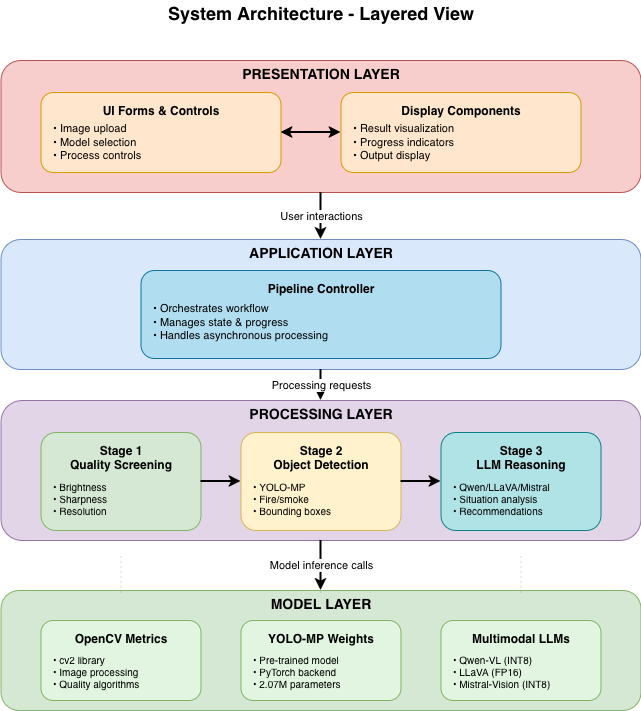

The diagram above was exported from draw.io. Its source (the exported page's mxGraphModel, read from the mxfile embedded in the PNG):
<mxGraphModel dx="976" dy="563" grid="1" gridSize="10" guides="1" tooltips="1" connect="1" arrows="1" fold="1" page="1" pageScale="1" pageWidth="827" pageHeight="1169" math="0" shadow="0">
  <root>
    <mxCell id="0" />
    <mxCell id="1" parent="0" />
    <mxCell id="k6g-6mTPpRBRhTtTTwUt-34" parent="1" style="text;html=1;strokeColor=none;fillColor=none;align=center;verticalAlign=middle;whiteSpace=wrap;rounded=0;fontSize=18;fontStyle=1" value="System Architecture - Layered View" vertex="1">
      <mxGeometry height="30" width="400" x="574.5" y="800" as="geometry" />
    </mxCell>
    <mxCell id="k6g-6mTPpRBRhTtTTwUt-35" parent="1" style="rounded=1;whiteSpace=wrap;html=1;fillColor=#f8cecc;strokeColor=#b85450;fontStyle=1;verticalAlign=top;align=center;fontSize=14;" value="PRESENTATION LAYER" vertex="1">
      <mxGeometry height="132" width="640" x="454.5" y="860" as="geometry" />
    </mxCell>
    <mxCell id="k6g-6mTPpRBRhTtTTwUt-36" parent="1" style="rounded=1;whiteSpace=wrap;html=1;fillColor=#ffe6cc;strokeColor=#d79b00;fontStyle=1;align=center;verticalAlign=top;spacingTop=5;" value="UI Forms &amp; Controls" vertex="1">
      <mxGeometry height="80" width="240" x="494.5" y="892" as="geometry" />
    </mxCell>
    <mxCell id="k6g-6mTPpRBRhTtTTwUt-37" parent="1" style="text;html=1;strokeColor=none;fillColor=none;align=left;verticalAlign=middle;whiteSpace=wrap;rounded=0;fontSize=11;" value="• Image upload&#10;• Model selection&#10;• Process controls" vertex="1">
      <mxGeometry height="50" width="220" x="504.5" y="917" as="geometry" />
    </mxCell>
    <mxCell id="k6g-6mTPpRBRhTtTTwUt-38" parent="1" style="rounded=1;whiteSpace=wrap;html=1;fillColor=#ffe6cc;strokeColor=#d79b00;fontStyle=1;align=center;verticalAlign=top;spacingTop=5;" value="Display Components" vertex="1">
      <mxGeometry height="80" width="240" x="794.5" y="892" as="geometry" />
    </mxCell>
    <mxCell id="k6g-6mTPpRBRhTtTTwUt-39" parent="1" style="text;html=1;strokeColor=none;fillColor=none;align=left;verticalAlign=middle;whiteSpace=wrap;rounded=0;fontSize=11;" value="• Result visualization&#10;• Progress indicators&#10;• Output display" vertex="1">
      <mxGeometry height="50" width="220" x="804.5" y="917" as="geometry" />
    </mxCell>
    <mxCell id="k6g-6mTPpRBRhTtTTwUt-40" edge="1" parent="1" source="k6g-6mTPpRBRhTtTTwUt-36" style="endArrow=classic;startArrow=classic;html=1;rounded=0;exitX=1;exitY=0.5;exitDx=0;exitDy=0;entryX=0;entryY=0.5;entryDx=0;entryDy=0;strokeWidth=2;" target="k6g-6mTPpRBRhTtTTwUt-38" value="">
      <mxGeometry height="50" relative="1" width="50" as="geometry">
        <mxPoint x="744.5" y="1142" as="sourcePoint" />
        <mxPoint x="794.5" y="1092" as="targetPoint" />
      </mxGeometry>
    </mxCell>
    <mxCell id="k6g-6mTPpRBRhTtTTwUt-41" edge="1" parent="1" source="k6g-6mTPpRBRhTtTTwUt-35" style="endArrow=classic;html=1;rounded=0;exitX=0.5;exitY=1;exitDx=0;exitDy=0;entryX=0.5;entryY=0;entryDx=0;entryDy=0;strokeWidth=2;" target="k6g-6mTPpRBRhTtTTwUt-42" value="User interactions">
      <mxGeometry height="50" relative="1" width="50" as="geometry">
        <mxPoint as="offset" />
        <mxPoint x="744.5" y="1142" as="sourcePoint" />
        <mxPoint x="794.5" y="1092" as="targetPoint" />
      </mxGeometry>
    </mxCell>
    <mxCell id="k6g-6mTPpRBRhTtTTwUt-42" parent="1" style="rounded=1;whiteSpace=wrap;html=1;fillColor=#dae8fc;strokeColor=#6c8ebf;fontStyle=1;verticalAlign=top;align=center;fontSize=14;" value="APPLICATION LAYER" vertex="1">
      <mxGeometry height="130" width="640" x="454.5" y="1039" as="geometry" />
    </mxCell>
    <mxCell id="k6g-6mTPpRBRhTtTTwUt-43" parent="1" style="rounded=1;whiteSpace=wrap;html=1;fillColor=#b1ddf0;strokeColor=#10739e;fontStyle=1;align=center;verticalAlign=top;spacingTop=5;" value="Pipeline Controller" vertex="1">
      <mxGeometry height="88" width="360" x="594.5" y="1070" as="geometry" />
    </mxCell>
    <mxCell id="k6g-6mTPpRBRhTtTTwUt-44" parent="1" style="text;html=1;strokeColor=none;fillColor=none;align=left;verticalAlign=middle;whiteSpace=wrap;rounded=0;fontSize=11;" value="• Orchestrates workflow&#10;• Manages state &amp; progress&#10;• Handles asynchronous processing" vertex="1">
      <mxGeometry height="43" width="340" x="604.5" y="1100" as="geometry" />
    </mxCell>
    <mxCell id="k6g-6mTPpRBRhTtTTwUt-45" edge="1" parent="1" source="k6g-6mTPpRBRhTtTTwUt-42" style="endArrow=classic;html=1;rounded=0;exitX=0.5;exitY=1;exitDx=0;exitDy=0;entryX=0.5;entryY=0;entryDx=0;entryDy=0;strokeWidth=2;" target="k6g-6mTPpRBRhTtTTwUt-46" value="Processing requests">
      <mxGeometry height="50" relative="1" width="50" as="geometry">
        <mxPoint as="offset" />
        <mxPoint x="744.5" y="1242" as="sourcePoint" />
        <mxPoint x="794.5" y="1192" as="targetPoint" />
      </mxGeometry>
    </mxCell>
    <mxCell id="k6g-6mTPpRBRhTtTTwUt-46" parent="1" style="rounded=1;whiteSpace=wrap;html=1;fillColor=#e1d5e7;strokeColor=#9673a6;fontStyle=1;verticalAlign=top;align=center;fontSize=14;" value="PROCESSING LAYER" vertex="1">
      <mxGeometry height="140" width="640" x="454.5" y="1200" as="geometry" />
    </mxCell>
    <mxCell id="k6g-6mTPpRBRhTtTTwUt-47" parent="1" style="rounded=1;whiteSpace=wrap;html=1;fillColor=#d5e8d4;strokeColor=#82b366;fontStyle=1;align=center;verticalAlign=top;spacingTop=5;" value="Stage 1&#10;Quality Screening" vertex="1">
      <mxGeometry height="98" width="160" x="494.5" y="1232" as="geometry" />
    </mxCell>
    <mxCell id="k6g-6mTPpRBRhTtTTwUt-48" parent="1" style="text;html=1;strokeColor=none;fillColor=none;align=left;verticalAlign=middle;whiteSpace=wrap;rounded=0;fontSize=10;" value="• Brightness&#10;• Sharpness&#10;• Resolution" vertex="1">
      <mxGeometry height="53" width="140" x="504.5" y="1273.5" as="geometry" />
    </mxCell>
    <mxCell id="k6g-6mTPpRBRhTtTTwUt-49" parent="1" style="rounded=1;whiteSpace=wrap;html=1;fillColor=#fff2cc;strokeColor=#d6b656;fontStyle=1;align=center;verticalAlign=top;spacingTop=5;" value="Stage 2&#10;Object Detection" vertex="1">
      <mxGeometry height="98" width="160" x="694.5" y="1232" as="geometry" />
    </mxCell>
    <mxCell id="k6g-6mTPpRBRhTtTTwUt-50" parent="1" style="text;html=1;strokeColor=none;fillColor=none;align=left;verticalAlign=middle;whiteSpace=wrap;rounded=0;fontSize=10;" value="• YOLO-MP&#10;• Fire/smoke&#10;• Bounding boxes" vertex="1">
      <mxGeometry height="40" width="140" x="704.5" y="1280" as="geometry" />
    </mxCell>
    <mxCell id="k6g-6mTPpRBRhTtTTwUt-51" parent="1" style="rounded=1;whiteSpace=wrap;html=1;fillColor=#b0e3e6;strokeColor=#0e8088;fontStyle=1;align=center;verticalAlign=top;spacingTop=5;" value="Stage 3&#10;LLM Reasoning" vertex="1">
      <mxGeometry height="98" width="160" x="894.5" y="1232" as="geometry" />
    </mxCell>
    <mxCell id="k6g-6mTPpRBRhTtTTwUt-52" parent="1" style="text;html=1;strokeColor=none;fillColor=none;align=left;verticalAlign=middle;whiteSpace=wrap;rounded=0;fontSize=10;" value="• Qwen/LLaVA/Mistral&#10;• Situation analysis&#10;• Recommendations" vertex="1">
      <mxGeometry height="40" width="140" x="904.5" y="1280" as="geometry" />
    </mxCell>
    <mxCell id="k6g-6mTPpRBRhTtTTwUt-53" edge="1" parent="1" source="k6g-6mTPpRBRhTtTTwUt-47" style="endArrow=classic;html=1;rounded=0;exitX=1;exitY=0.5;exitDx=0;exitDy=0;entryX=0;entryY=0.5;entryDx=0;entryDy=0;strokeWidth=2;" target="k6g-6mTPpRBRhTtTTwUt-49" value="">
      <mxGeometry height="50" relative="1" width="50" as="geometry">
        <mxPoint x="744.5" y="1342" as="sourcePoint" />
        <mxPoint x="794.5" y="1292" as="targetPoint" />
      </mxGeometry>
    </mxCell>
    <mxCell id="k6g-6mTPpRBRhTtTTwUt-54" edge="1" parent="1" source="k6g-6mTPpRBRhTtTTwUt-49" style="endArrow=classic;html=1;rounded=0;exitX=1;exitY=0.5;exitDx=0;exitDy=0;entryX=0;entryY=0.5;entryDx=0;entryDy=0;strokeWidth=2;" target="k6g-6mTPpRBRhTtTTwUt-51" value="">
      <mxGeometry height="50" relative="1" width="50" as="geometry">
        <mxPoint x="744.5" y="1342" as="sourcePoint" />
        <mxPoint x="794.5" y="1292" as="targetPoint" />
      </mxGeometry>
    </mxCell>
    <mxCell id="k6g-6mTPpRBRhTtTTwUt-55" edge="1" parent="1" source="k6g-6mTPpRBRhTtTTwUt-46" style="endArrow=classic;html=1;rounded=0;exitX=0.5;exitY=1;exitDx=0;exitDy=0;entryX=0.5;entryY=0;entryDx=0;entryDy=0;strokeWidth=2;" target="k6g-6mTPpRBRhTtTTwUt-56" value="Model inference calls">
      <mxGeometry height="50" relative="1" width="50" as="geometry">
        <mxPoint as="offset" />
        <mxPoint x="744.5" y="1442" as="sourcePoint" />
        <mxPoint x="794.5" y="1392" as="targetPoint" />
      </mxGeometry>
    </mxCell>
    <mxCell id="k6g-6mTPpRBRhTtTTwUt-56" parent="1" style="rounded=1;whiteSpace=wrap;html=1;fillColor=#d5e8d4;strokeColor=#82b366;fontStyle=1;verticalAlign=top;align=center;fontSize=14;" value="MODEL LAYER" vertex="1">
      <mxGeometry height="120" width="640" x="454.5" y="1390" as="geometry" />
    </mxCell>
    <mxCell id="k6g-6mTPpRBRhTtTTwUt-57" parent="1" style="rounded=1;whiteSpace=wrap;html=1;fillColor=#e1f5e1;strokeColor=#82b366;fontStyle=1;align=center;verticalAlign=top;spacingTop=5;" value="OpenCV Metrics" vertex="1">
      <mxGeometry height="80" width="160" x="494.5" y="1420" as="geometry" />
    </mxCell>
    <mxCell id="k6g-6mTPpRBRhTtTTwUt-58" parent="1" style="text;html=1;strokeColor=none;fillColor=none;align=left;verticalAlign=middle;whiteSpace=wrap;rounded=0;fontSize=10;" value="• cv2 library&#10;• Image processing&#10;• Quality algorithms" vertex="1">
      <mxGeometry height="45" width="140" x="504.5" y="1450" as="geometry" />
    </mxCell>
    <mxCell id="k6g-6mTPpRBRhTtTTwUt-59" parent="1" style="rounded=1;whiteSpace=wrap;html=1;fillColor=#e1f5e1;strokeColor=#82b366;fontStyle=1;align=center;verticalAlign=top;spacingTop=5;" value="YOLO-MP Weights" vertex="1">
      <mxGeometry height="80" width="160" x="694.5" y="1420" as="geometry" />
    </mxCell>
    <mxCell id="k6g-6mTPpRBRhTtTTwUt-60" parent="1" style="text;html=1;strokeColor=none;fillColor=none;align=left;verticalAlign=middle;whiteSpace=wrap;rounded=0;fontSize=10;" value="• Pre-trained model&#10;• PyTorch backend&#10;• 2.07M parameters" vertex="1">
      <mxGeometry height="45" width="140" x="704.5" y="1450" as="geometry" />
    </mxCell>
    <mxCell id="k6g-6mTPpRBRhTtTTwUt-61" parent="1" style="rounded=1;whiteSpace=wrap;html=1;fillColor=#e1f5e1;strokeColor=#82b366;fontStyle=1;align=center;verticalAlign=top;spacingTop=5;" value="Multimodal LLMs" vertex="1">
      <mxGeometry height="80" width="160" x="894.5" y="1420" as="geometry" />
    </mxCell>
    <mxCell id="k6g-6mTPpRBRhTtTTwUt-62" parent="1" style="text;html=1;strokeColor=none;fillColor=none;align=left;verticalAlign=middle;whiteSpace=wrap;rounded=0;fontSize=10;" value="• Qwen-VL (INT8)&#10;• LLaVA (FP16)&#10;• Mistral-Vision (INT8)" vertex="1">
      <mxGeometry height="45" width="140" x="904.5" y="1450" as="geometry" />
    </mxCell>
    <mxCell id="k6g-6mTPpRBRhTtTTwUt-63" edge="1" parent="1" style="endArrow=none;html=1;rounded=0;strokeWidth=1;dashed=1;dashPattern=1 4;opacity=30;" value="">
      <mxGeometry height="50" relative="1" width="50" as="geometry">
        <mxPoint x="574.5" y="1392" as="sourcePoint" />
        <mxPoint x="574.5" y="1352" as="targetPoint" />
      </mxGeometry>
    </mxCell>
    <mxCell id="k6g-6mTPpRBRhTtTTwUt-64" edge="1" parent="1" style="endArrow=none;html=1;rounded=0;strokeWidth=1;dashed=1;dashPattern=1 4;opacity=30;" value="">
      <mxGeometry height="50" relative="1" width="50" as="geometry">
        <mxPoint x="774.5" y="1392" as="sourcePoint" />
        <mxPoint x="774.5" y="1352" as="targetPoint" />
      </mxGeometry>
    </mxCell>
    <mxCell id="k6g-6mTPpRBRhTtTTwUt-65" edge="1" parent="1" style="endArrow=none;html=1;rounded=0;strokeWidth=1;dashed=1;dashPattern=1 4;opacity=30;" value="">
      <mxGeometry height="50" relative="1" width="50" as="geometry">
        <mxPoint x="974.5" y="1392" as="sourcePoint" />
        <mxPoint x="974.5" y="1352" as="targetPoint" />
      </mxGeometry>
    </mxCell>
  </root>
</mxGraphModel>